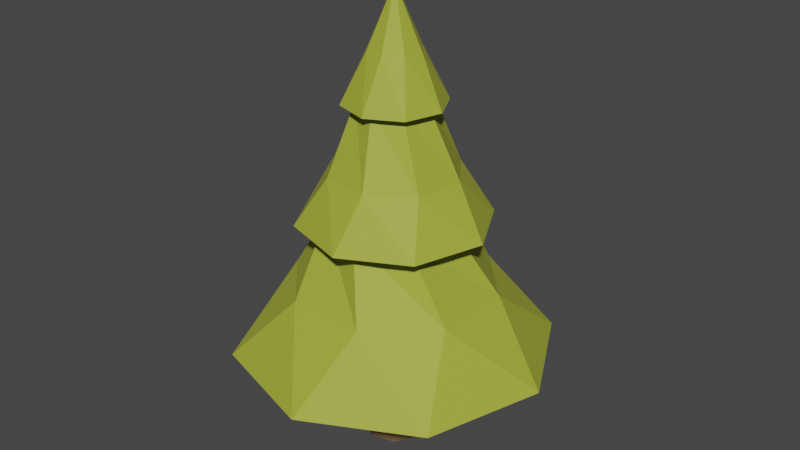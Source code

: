 # Source: forrest.blend  (saved by Blender 2.83.18; exported with 4.5.12 LTS)
import bpy
from mathutils import Matrix  # noqa: F401  (used for matrix-valued properties, if any)

bpy.ops.wm.read_factory_settings(use_empty=True)
scene = bpy.context.scene
scene.name = 'Scene'

# ---- collections
col_tree = bpy.data.collections.new('TREE'); scene.collection.children.link(col_tree)

# ---- materials (node trees are filled in below, after node groups)
mat_material_001 = bpy.data.materials.new('Material.001')
mat_material_001.use_transparent_shadow = False
mat_material_002 = bpy.data.materials.new('Material.002')
mat_material_002.use_transparent_shadow = False

# ---- material node trees
mat_material_001.use_nodes = True; mat_material_001.node_tree.nodes.clear()
_N = mat_material_001.node_tree.nodes; _L = mat_material_001.node_tree.links
n0 = _N.new('ShaderNodeBsdfPrincipled'); n0.name = 'Principled BSDF'; n0.location = (10, 300)
n0.distribution = 'GGX'
n0.subsurface_method = 'BURLEY'
n0.inputs[0].default_value = (0.1779, 0.1022, 0.04667, 1.0)
n0.inputs[3].default_value = 1.45
n0.inputs[27].default_value = (0.0, 0.0, 0.0, 1.0)
n0.inputs[28].default_value = 1.0
n1 = _N.new('ShaderNodeOutputMaterial'); n1.name = 'Material Output'; n1.location = (300, 300)
_L.new(n0.outputs[0], n1.inputs[0])
n1.is_active_output = True
mat_material_002.use_nodes = True; mat_material_002.node_tree.nodes.clear()
_N = mat_material_002.node_tree.nodes; _L = mat_material_002.node_tree.links
n0 = _N.new('ShaderNodeBsdfPrincipled'); n0.name = 'Principled BSDF'; n0.location = (10, 300)
n0.distribution = 'GGX'
n0.subsurface_method = 'BURLEY'
n0.inputs[0].default_value = (0.3712, 0.4125, 0.03955, 1.0)
n0.inputs[2].default_value = 0.6833
n0.inputs[3].default_value = 1.45
n0.inputs[27].default_value = (0.0, 0.0, 0.0, 1.0)
n0.inputs[28].default_value = 1.0
n1 = _N.new('ShaderNodeOutputMaterial'); n1.name = 'Material Output'; n1.location = (300, 300)
_L.new(n0.outputs[0], n1.inputs[0])
n1.is_active_output = True

# ---- world
world_world = bpy.data.worlds.new('World'); scene.world = world_world
world_world.use_nodes = True; world_world.node_tree.nodes.clear()
_N = world_world.node_tree.nodes; _L = world_world.node_tree.links
n0 = _N.new('ShaderNodeOutputWorld'); n0.name = 'World Output'; n0.location = (300, 300)
n1 = _N.new('ShaderNodeBackground'); n1.name = 'Background'; n1.location = (10, 300)
n1.inputs[0].default_value = (0.05088, 0.05088, 0.05088, 1.0)
_L.new(n1.outputs[0], n0.inputs[0])
n0.is_active_output = True
world_world.color = (0.05088, 0.05088, 0.05088)
world_world.use_sun_shadow = False
world_world.sun_shadow_jitter_overblur = 0.0

# ---- meshes
me_cylinder = bpy.data.meshes.new('Cylinder')
me_cylinder.from_pydata([(0.1071, 0.1277, 1.008), (-3.435e-09, -2.556e-09, 4.008), (0.166, 0.01453, 1.008), (0.1277, -0.1071, 1.008), (0.01453, -0.166, 1.008), (-0.1071, -0.1277, 1.008), (-0.166, -0.01453, 1.008), (-0.1277, 0.1071, 1.008), (-0.01453, 0.166, 1.008), (0.3521, 0.7672, 1.5), (0.3449, 0.4111, 2.106), (0.2759, 0.4498, 2.5), (0.1857, 0.2214, 3.106), (0.1095, 0.1805, 3.5), (0.2051, 0.05023, 3.5), (0.2879, 0.0252, 3.106), (0.5131, 0.123, 2.5), (0.5345, 0.04679, 2.106), (0.7915, 0.2936, 1.5), (0.1805, -0.1095, 3.5), (0.2214, -0.1857, 3.106), (0.4498, -0.2759, 2.5), (0.4111, -0.3449, 2.106), (0.7672, -0.3521, 1.5), (0.05023, -0.2051, 3.5), (0.0252, -0.2879, 3.106), (0.123, -0.5131, 2.5), (0.04679, -0.5345, 2.106), (0.2936, -0.7915, 1.5), (-0.1095, -0.1805, 3.5), (-0.1857, -0.2214, 3.106), (-0.2759, -0.4498, 2.5), (-0.3449, -0.4111, 2.106), (-0.3521, -0.7672, 1.5), (-0.2051, -0.05023, 3.5), (-0.2879, -0.0252, 3.106), (-0.5131, -0.123, 2.5), (-0.5345, -0.04679, 2.106), (-0.7915, -0.2936, 1.5), (-0.1805, 0.1095, 3.5), (-0.2214, 0.1857, 3.106), (-0.4498, 0.2759, 2.5), (-0.4111, 0.3449, 2.106), (-0.7672, 0.3521, 1.5), (-0.05023, 0.2051, 3.5), (-0.0252, 0.2879, 3.106), (-0.123, 0.5131, 2.5), (-0.04679, 0.5345, 2.106), (-0.2936, 0.7915, 1.5), (0.2638, 0.3145, 3.062), (0.4089, 0.03579, 3.062), (0.3145, -0.2638, 3.062), (0.03579, -0.4089, 3.062), (-0.2638, -0.3145, 3.062), (-0.4089, -0.03579, 3.062), (-0.3145, 0.2638, 3.062), (-0.03579, 0.4089, 3.062), (0.5031, 0.5996, 2.059), (0.7798, 0.06825, 2.059), (0.5996, -0.5031, 2.059), (0.06825, -0.7798, 2.059), (-0.5031, -0.5996, 2.059), (-0.7798, -0.06825, 2.059), (-0.5996, 0.5031, 2.059), (-0.06825, 0.7798, 2.059), (0.8466, 1.009, 0.8968), (1.312, 0.1148, 0.8968), (1.009, -0.8466, 0.8968), (0.1148, -1.312, 0.8968), (-0.8466, -1.009, 0.8968), (-1.22, -0.09985, 0.8982), (-1.009, 0.8466, 0.8968), (-0.1148, 1.312, 0.8968), (0.4011, 0.4781, 0.8968), (0.6217, 0.05441, 0.8968), (0.4781, -0.4011, 0.8968), (0.05441, -0.6217, 0.8968), (-0.4011, -0.4781, 0.8968), (-0.6217, -0.05441, 0.8968), (-0.4781, 0.4011, 0.8968), (-0.05441, 0.6217, 0.8968), (0.03577, 0.2652, 0.008074), (0.2128, 0.1622, 0.008074), (0.2652, -0.03577, 0.008074), (0.1622, -0.2128, 0.008074), (-0.03577, -0.2652, 0.008074), (-0.2128, -0.1622, 0.008074), (-0.2652, 0.03577, 0.008074), (-0.1622, 0.2128, 0.008074), (-0.06388, 0.1993, 0.5081), (-0.1861, 0.09576, 0.5081), (-0.1993, -0.06388, 0.5081), (-0.09576, -0.1861, 0.5081), (0.06388, -0.1993, 0.5081), (0.1861, -0.09576, 0.5081), (0.1993, 0.06388, 0.5081), (0.09576, 0.1861, 0.5081)], [], [(13, 1, 14), (14, 1, 19), (19, 1, 24), (24, 1, 29), (29, 1, 34), (34, 1, 39), (39, 1, 44), (44, 1, 13), (90, 89, 88, 87), (72, 48, 9, 65), (48, 47, 10, 9), (64, 46, 11, 57), (46, 45, 12, 11), (56, 44, 13, 49), (71, 43, 48, 72), (43, 42, 47, 48), (63, 41, 46, 64), (41, 40, 45, 46), (55, 39, 44, 56), (70, 38, 43, 71), (38, 37, 42, 43), (62, 36, 41, 63), (36, 35, 40, 41), (54, 34, 39, 55), (69, 33, 38, 70), (33, 32, 37, 38), (61, 31, 36, 62), (31, 30, 35, 36), (53, 29, 34, 54), (68, 28, 33, 69), (28, 27, 32, 33), (60, 26, 31, 61), (26, 25, 30, 31), (52, 24, 29, 53), (67, 23, 28, 68), (23, 22, 27, 28), (59, 21, 26, 60), (21, 20, 25, 26), (51, 19, 24, 52), (66, 18, 23, 67), (18, 17, 22, 23), (58, 16, 21, 59), (16, 15, 20, 21), (50, 14, 19, 51), (65, 9, 18, 66), (9, 10, 17, 18), (57, 11, 16, 58), (11, 12, 15, 16), (49, 13, 14, 50), (12, 49, 50, 15), (15, 50, 51, 20), (20, 51, 52, 25), (25, 52, 53, 30), (30, 53, 54, 35), (35, 54, 55, 40), (40, 55, 56, 45), (45, 56, 49, 12), (10, 57, 58, 17), (17, 58, 59, 22), (22, 59, 60, 27), (27, 60, 61, 32), (32, 61, 62, 37), (37, 62, 63, 42), (42, 63, 64, 47), (47, 64, 57, 10), (74, 73, 65, 66), (75, 74, 66, 67), (76, 75, 67, 68), (77, 76, 68, 69), (78, 77, 69, 70), (79, 78, 70, 71), (80, 79, 71, 72), (73, 80, 72, 65), (2, 0, 73, 74), (3, 2, 74, 75), (4, 3, 75, 76), (5, 4, 76, 77), (6, 5, 77, 78), (7, 6, 78, 79), (8, 7, 79, 80), (0, 8, 80, 73), (81, 82, 83, 84, 85, 86, 87, 88), (92, 91, 86, 85), (94, 93, 84, 83), (96, 95, 82, 81), (89, 96, 81, 88), (91, 90, 87, 86), (93, 92, 85, 84), (95, 94, 83, 82), (2, 3, 94, 95), (4, 5, 92, 93), (6, 7, 90, 91), (8, 0, 96, 89), (0, 2, 95, 96), (3, 4, 93, 94), (5, 6, 91, 92), (7, 8, 89, 90)])
me_cylinder.polygons.foreach_set('material_index', [1, 1, 1, 1, 1, 1, 1, 1, 0, 1, 1, 1, 1, 1, 1, 1, 1, 1, 1, 1, 1, 1, 1, 1, 1, 1, 1, 1, 1, 1, 1, 1, 1, 1, 1, 1, 1, 1, 1, 1, 1, 1, 1, 1, 1, 1, 1, 1, 1, 1, 1, 1, 1, 1, 1, 1, 1, 1, 1, 1, 1, 1, 1, 1, 1, 1, 1, 1, 1, 1, 1, 1, 1, 1, 1, 1, 1, 1, 1, 1, 1, 0, 0, 0, 0, 0, 0, 0, 0, 0, 0, 0, 0, 0, 0, 0, 0])
_uv = me_cylinder.uv_layers.new(name='UVMap')
_uv.uv.foreach_set('vector', [1.0, 0.9154, 0.875, 1.0, 0.875, 0.9154, 0.875, 0.9154, 0.75, 1.0, 0.75, 0.9154, 0.75, 0.9154, 0.625, 1.0, 0.625, 0.9154, 0.625, 0.9154, 0.5, 1.0, 0.5, 0.9154, 0.5, 0.9154, 0.375, 1.0, 0.375, 0.9154, 0.375, 0.9154, 0.25, 1.0, 0.25, 0.9154, 0.25, 0.9154, 0.125, 1.0, 0.125, 0.9154, 0.125, 0.9154, 0.0, 1.0, 0.0, 0.9154, 0.7061, 0.25, 0.7189, 0.2811, 0.7189, 0.2811, 0.7061, 0.25, 0.125, 0.5, 0.125, 0.5821, 0.0, 0.5821, 0.0, 0.5, 0.125, 0.5821, 0.125, 0.6654, 0.0, 0.6654, 0.0, 0.5821, 0.125, 0.6751, 0.125, 0.7487, 0.0, 0.7487, 0.0, 0.6751, 0.125, 0.7487, 0.125, 0.8321, 0.0, 0.8321, 0.0, 0.7487, 0.125, 0.8423, 0.125, 0.9154, 0.0, 0.9154, 0.0, 0.8423, 0.25, 0.5, 0.25, 0.5821, 0.125, 0.5821, 0.125, 0.5, 0.25, 0.5821, 0.25, 0.6654, 0.125, 0.6654, 0.125, 0.5821, 0.25, 0.6751, 0.25, 0.7487, 0.125, 0.7487, 0.125, 0.6751, 0.25, 0.7487, 0.25, 0.8321, 0.125, 0.8321, 0.125, 0.7487, 0.25, 0.8423, 0.25, 0.9154, 0.125, 0.9154, 0.125, 0.8423, 0.375, 0.5, 0.375, 0.5821, 0.25, 0.5821, 0.25, 0.5, 0.375, 0.5821, 0.375, 0.6654, 0.25, 0.6654, 0.25, 0.5821, 0.375, 0.6751, 0.375, 0.7487, 0.25, 0.7487, 0.25, 0.6751, 0.375, 0.7487, 0.375, 0.8321, 0.25, 0.8321, 0.25, 0.7487, 0.375, 0.8423, 0.375, 0.9154, 0.25, 0.9154, 0.25, 0.8423, 0.5, 0.5, 0.5, 0.5821, 0.375, 0.5821, 0.375, 0.5, 0.5, 0.5821, 0.5, 0.6654, 0.375, 0.6654, 0.375, 0.5821, 0.5, 0.6751, 0.5, 0.7487, 0.375, 0.7487, 0.375, 0.6751, 0.5, 0.7487, 0.5, 0.8321, 0.375, 0.8321, 0.375, 0.7487, 0.5, 0.8423, 0.5, 0.9154, 0.375, 0.9154, 0.375, 0.8423, 0.625, 0.5, 0.625, 0.5821, 0.5, 0.5821, 0.5, 0.5, 0.625, 0.5821, 0.625, 0.6654, 0.5, 0.6654, 0.5, 0.5821, 0.625, 0.6751, 0.625, 0.7487, 0.5, 0.7487, 0.5, 0.6751, 0.625, 0.7487, 0.625, 0.8321, 0.5, 0.8321, 0.5, 0.7487, 0.625, 0.8423, 0.625, 0.9154, 0.5, 0.9154, 0.5, 0.8423, 0.75, 0.5, 0.75, 0.5821, 0.625, 0.5821, 0.625, 0.5, 0.75, 0.5821, 0.75, 0.6654, 0.625, 0.6654, 0.625, 0.5821, 0.75, 0.6751, 0.75, 0.7487, 0.625, 0.7487, 0.625, 0.6751, 0.75, 0.7487, 0.75, 0.8321, 0.625, 0.8321, 0.625, 0.7487, 0.75, 0.8423, 0.75, 0.9154, 0.625, 0.9154, 0.625, 0.8423, 0.875, 0.5, 0.875, 0.5821, 0.75, 0.5821, 0.75, 0.5, 0.875, 0.5821, 0.875, 0.6654, 0.75, 0.6654, 0.75, 0.5821, 0.875, 0.6751, 0.875, 0.7487, 0.75, 0.7487, 0.75, 0.6751, 0.875, 0.7487, 0.875, 0.8321, 0.75, 0.8321, 0.75, 0.7487, 0.875, 0.8423, 0.875, 0.9154, 0.75, 0.9154, 0.75, 0.8423, 1.0, 0.5, 1.0, 0.5821, 0.875, 0.5821, 0.875, 0.5, 1.0, 0.5821, 1.0, 0.6654, 0.875, 0.6654, 0.875, 0.5821, 1.0, 0.6751, 1.0, 0.7487, 0.875, 0.7487, 0.875, 0.6751, 1.0, 0.7487, 1.0, 0.8321, 0.875, 0.8321, 0.875, 0.7487, 1.0, 0.8423, 1.0, 0.9154, 0.875, 0.9154, 0.875, 0.8423, 1.0, 0.8321, 1.0, 0.8423, 0.875, 0.8423, 0.875, 0.8321, 0.875, 0.8321, 0.875, 0.8423, 0.75, 0.8423, 0.75, 0.8321, 0.75, 0.8321, 0.75, 0.8423, 0.625, 0.8423, 0.625, 0.8321, 0.625, 0.8321, 0.625, 0.8423, 0.5, 0.8423, 0.5, 0.8321, 0.5, 0.8321, 0.5, 0.8423, 0.375, 0.8423, 0.375, 0.8321, 0.375, 0.8321, 0.375, 0.8423, 0.25, 0.8423, 0.25, 0.8321, 0.25, 0.8321, 0.25, 0.8423, 0.125, 0.8423, 0.125, 0.8321, 0.125, 0.8321, 0.125, 0.8423, 0.0, 0.8423, 0.0, 0.8321, 1.0, 0.6654, 1.0, 0.6751, 0.875, 0.6751, 0.875, 0.6654, 0.875, 0.6654, 0.875, 0.6751, 0.75, 0.6751, 0.75, 0.6654, 0.75, 0.6654, 0.75, 0.6751, 0.625, 0.6751, 0.625, 0.6654, 0.625, 0.6654, 0.625, 0.6751, 0.5, 0.6751, 0.5, 0.6654, 0.5, 0.6654, 0.5, 0.6751, 0.375, 0.6751, 0.375, 0.6654, 0.375, 0.6654, 0.375, 0.6751, 0.25, 0.6751, 0.25, 0.6654, 0.25, 0.6654, 0.25, 0.6751, 0.125, 0.6751, 0.125, 0.6654, 0.125, 0.6654, 0.125, 0.6751, 0.0, 0.6751, 0.0, 0.6654, 0.8304, 0.3304, 0.75, 0.3637, 0.75, 0.49, 0.9197, 0.4197, 0.8637, 0.25, 0.8304, 0.3304, 0.9197, 0.4197, 0.99, 0.25, 0.8304, 0.1696, 0.8637, 0.25, 0.99, 0.25, 0.9197, 0.08029, 0.75, 0.1363, 0.8304, 0.1696, 0.9197, 0.08029, 0.75, 0.01, 0.6696, 0.1696, 0.75, 0.1363, 0.75, 0.01, 0.5803, 0.08029, 0.6363, 0.25, 0.6696, 0.1696, 0.5803, 0.08029, 0.51, 0.25, 0.6696, 0.3304, 0.6363, 0.25, 0.51, 0.25, 0.5803, 0.4197, 0.75, 0.3637, 0.6696, 0.3304, 0.5803, 0.4197, 0.75, 0.49, 0.7811, 0.2811, 0.75, 0.2939, 0.75, 0.3637, 0.8304, 0.3304, 0.7939, 0.25, 0.7811, 0.2811, 0.8304, 0.3304, 0.8637, 0.25, 0.7811, 0.2189, 0.7939, 0.25, 0.8637, 0.25, 0.8304, 0.1696, 0.75, 0.2061, 0.7811, 0.2189, 0.8304, 0.1696, 0.75, 0.1363, 0.7189, 0.2189, 0.75, 0.2061, 0.75, 0.1363, 0.6696, 0.1696, 0.7061, 0.25, 0.7189, 0.2189, 0.6696, 0.1696, 0.6363, 0.25, 0.7189, 0.2811, 0.7061, 0.25, 0.6363, 0.25, 0.6696, 0.3304, 0.75, 0.2939, 0.7189, 0.2811, 0.6696, 0.3304, 0.75, 0.3637, 0.75, 0.2939, 0.7811, 0.2811, 0.7939, 0.25, 0.7811, 0.2189, 0.75, 0.2061, 0.7189, 0.2189, 0.7061, 0.25, 0.7189, 0.2811, 0.75, 0.2061, 0.7189, 0.2189, 0.7189, 0.2189, 0.75, 0.2061, 0.7939, 0.25, 0.7811, 0.2189, 0.7811, 0.2189, 0.7939, 0.25, 0.75, 0.2939, 0.7811, 0.2811, 0.7811, 0.2811, 0.75, 0.2939, 0.7189, 0.2811, 0.75, 0.2939, 0.75, 0.2939, 0.7189, 0.2811, 0.7189, 0.2189, 0.7061, 0.25, 0.7061, 0.25, 0.7189, 0.2189, 0.7811, 0.2189, 0.75, 0.2061, 0.75, 0.2061, 0.7811, 0.2189, 0.7811, 0.2811, 0.7939, 0.25, 0.7939, 0.25, 0.7811, 0.2811, 0.7811, 0.2811, 0.7939, 0.25, 0.7939, 0.25, 0.7811, 0.2811, 0.7811, 0.2189, 0.75, 0.2061, 0.75, 0.2061, 0.7811, 0.2189, 0.7189, 0.2189, 0.7061, 0.25, 0.7061, 0.25, 0.7189, 0.2189, 0.7189, 0.2811, 0.75, 0.2939, 0.75, 0.2939, 0.7189, 0.2811, 0.75, 0.2939, 0.7811, 0.2811, 0.7811, 0.2811, 0.75, 0.2939, 0.7939, 0.25, 0.7811, 0.2189, 0.7811, 0.2189, 0.7939, 0.25, 0.75, 0.2061, 0.7189, 0.2189, 0.7189, 0.2189, 0.75, 0.2061, 0.7061, 0.25, 0.7189, 0.2811, 0.7189, 0.2811, 0.7061, 0.25])
me_cylinder.materials.append(mat_material_001)
me_cylinder.materials.append(mat_material_002)
me_cylinder.use_remesh_fix_poles = True
me_cylinder.use_remesh_preserve_attributes = False
me_cylinder.use_mirror_vertex_groups = False
me_cylinder.update()

# ---- objects
ob_cylinder = bpy.data.objects.new('Cylinder', me_cylinder)

# ---- transforms, parenting, visibility, modifiers, constraints
ob_cylinder.location = (0.0, 0.0, 0.0)
ob_cylinder.scale = (1.059, 1.059, 1.0)
ob_cylinder.lineart.crease_threshold = 0.0

# ---- collection membership
col_tree.objects.link(ob_cylinder)

# ---- scene / render settings (as saved in the file)
scene.frame_start = 1; scene.frame_end = 250; scene.frame_set(1)
scene.render.engine = 'BLENDER_EEVEE_NEXT'
scene.cycles.use_denoising = False
scene.cycles.samples = 128
scene.cycles.sampling_pattern = 'TABULATED_SOBOL'
scene.cycles.use_adaptive_sampling = False
scene.cycles.use_light_tree = False
scene.view_settings.view_transform = 'Filmic'
bpy.context.view_layer.update()

# ---- added for rendering (the .blend has no active camera and no usable light): camera, sun
cam_auto = bpy.data.cameras.new('AutoCamera')
cam_auto.lens = 50.0
cam_auto.sensor_width = 36.0
cam_auto.clip_end = 1000.0
ob_auto_camera = bpy.data.objects.new('AutoCamera', cam_auto)
scene.collection.objects.link(ob_auto_camera)
ob_auto_camera.location = (5.19359, -6.17361, 6.12381)
ob_auto_camera.rotation_euler = (1.09748, -7.21219e-08, 0.694738)
scene.camera = ob_auto_camera
light_auto_sun = bpy.data.lights.new('AutoSun', 'SUN')
light_auto_sun.energy = 3.0
light_auto_sun.angle = 0.0523599
ob_auto_sun = bpy.data.objects.new('AutoSun', light_auto_sun)
scene.collection.objects.link(ob_auto_sun)
ob_auto_sun.rotation_euler = (0.872665, 0.174533, 0.523599)
bpy.context.view_layer.update()
